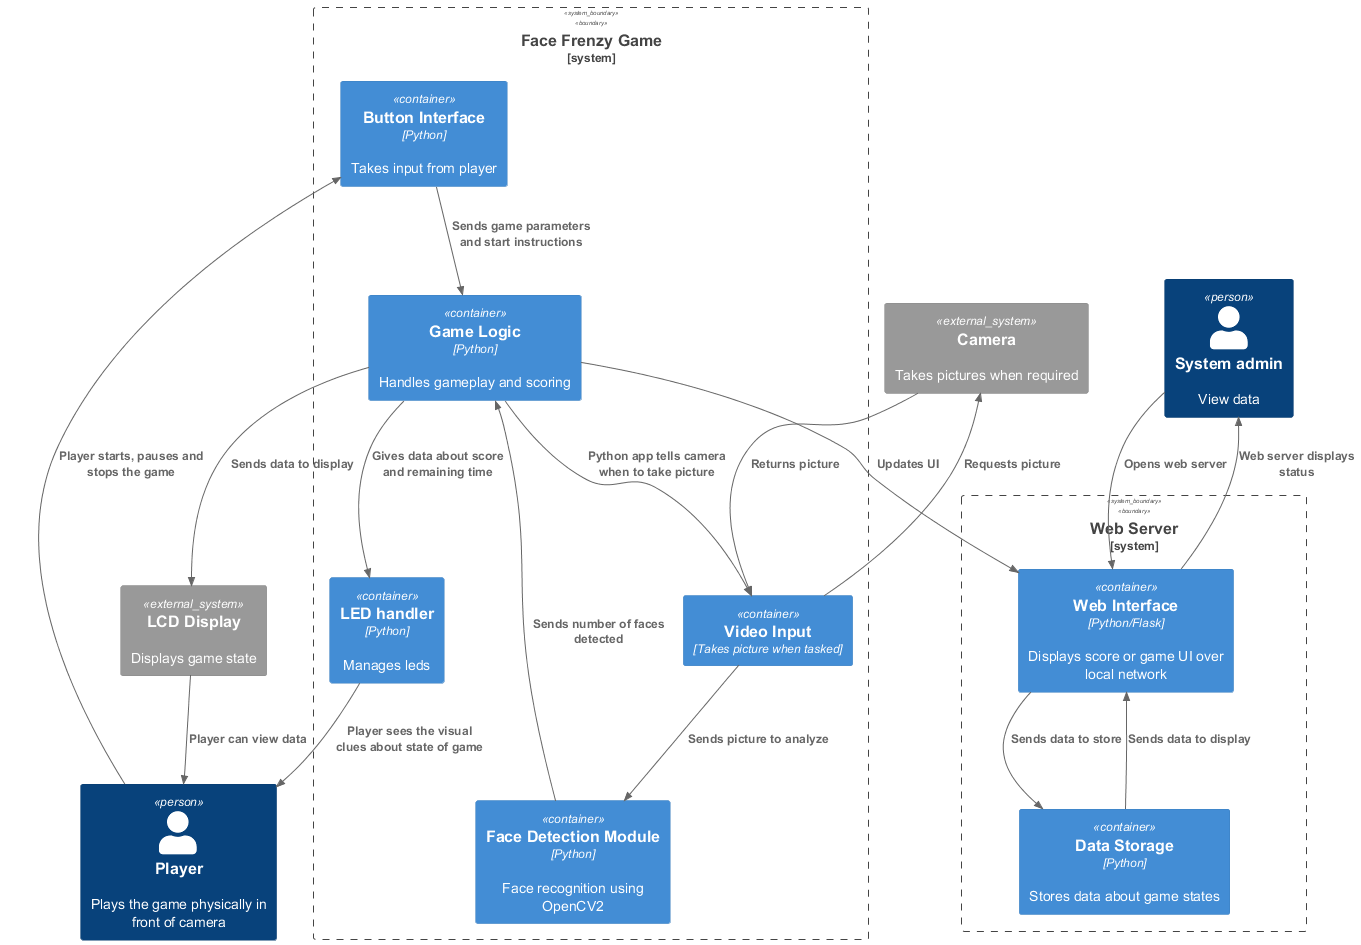

The diagram above was rendered by PlantUML. Its source (embedded in the PNG):
@startuml FaceFrenzy_Container
!includeurl https://raw.githubusercontent.com/plantuml-stdlib/C4-PlantUML/master/C4_Container.puml

Person(player, "Player", "Plays the game physically in front of camera")
Person(sysAdmin, "System admin", "View data")
System_Boundary(ffSystem, "Face Frenzy Game") {
    Container(buttons, "Button Interface", "Python", "Takes input from player")
    Container(leds, "LED handler", "Python", "Manages leds")
    Container(pythonApp, "Game Logic", "Python", "Handles gameplay and scoring")
    Container(faceDetection, "Face Detection Module", "Python", "Face recognition using OpenCV2")
    Container(camera, "Video Input", "Takes picture when tasked")
    
}
System_Boundary(webServerSystem, "Web Server") {
    Container(webServer, "Web Interface", "Python/Flask", "Displays score or game UI over local network")
    
    Container(data, "Data Storage", "Python", "Stores data about game states")
}

System_Ext(cameraE, "Camera", "Takes pictures when required")
System_Ext(display, "LCD Display", "Displays game state")


Rel(pythonApp, leds, "Gives data about score and remaining time")
Rel(leds, player, "Player sees the visual clues about state of game")
Rel(player, buttons, "Player starts, pauses and stops the game")
Rel(pythonApp, camera, "Python app tells camera when to take picture")
Rel(camera, faceDetection, "Sends picture to analyze")
Rel(faceDetection, pythonApp, "Sends number of faces detected")
Rel(pythonApp, webServer, "Updates UI")
Rel(buttons, pythonApp, "Sends game parameters and start instructions")

Rel(webServer, data, "Sends data to store")
Rel(data, webServer, "Sends data to display")
Rel(sysAdmin, webServer, "Opens web server")

Rel(webServer, sysAdmin, "Web server displays status")

Rel(camera, cameraE, "Requests picture")
Rel(cameraE, camera, "Returns picture")

Rel(pythonApp, display, "Sends data to display")

Rel(display, player, "Player can view data")
@enduml